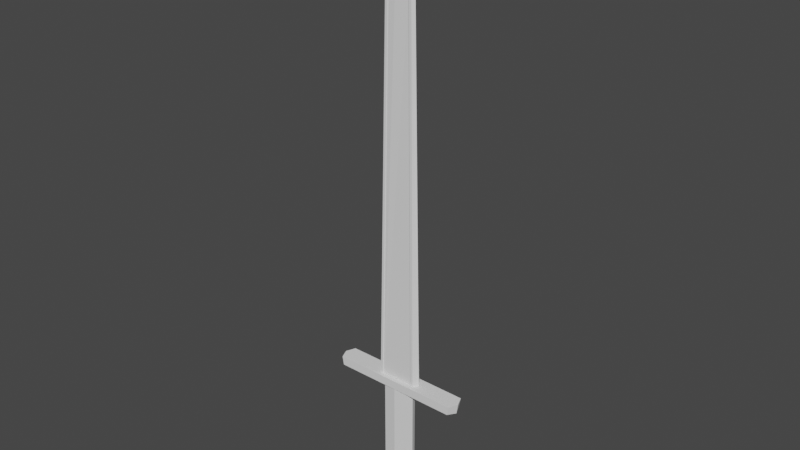 # Source: sword.blend  (saved by Blender 2.83.20; exported with 4.5.12 LTS)
import bpy
from mathutils import Matrix  # noqa: F401  (used for matrix-valued properties, if any)

bpy.ops.wm.read_factory_settings(use_empty=True)
scene = bpy.context.scene
scene.name = 'Scene'

# ---- collections
col_collection = bpy.data.collections.new('Collection'); scene.collection.children.link(col_collection)

# ---- world
world_world = bpy.data.worlds.new('World'); scene.world = world_world
world_world.use_nodes = True; world_world.node_tree.nodes.clear()
_N = world_world.node_tree.nodes; _L = world_world.node_tree.links
n0 = _N.new('ShaderNodeOutputWorld'); n0.name = 'World Output'; n0.location = (300, 300)
n1 = _N.new('ShaderNodeBackground'); n1.name = 'Background'; n1.location = (10, 300)
n1.inputs[0].default_value = (0.05088, 0.05088, 0.05088, 1.0)
_L.new(n1.outputs[0], n0.inputs[0])
n0.is_active_output = True
world_world.color = (0.05088, 0.05088, 0.05088)
world_world.use_sun_shadow = False
world_world.sun_shadow_jitter_overblur = 0.0

# ---- meshes
me_cube_001 = bpy.data.meshes.new('Cube.001')
me_cube_001.from_pydata([(-0.025, -0.006981, -0.004801), (-0.00063, -0.003151, 0.6949), (-0.025, 0.006981, -0.004801), (-0.00063, 0.003151, 0.6949), (0.025, -0.006981, -0.004801), (0.00063, -0.003151, 0.6949), (0.025, 0.006981, -0.004801), (0.00063, 0.003151, 0.6949), (-0.01591, -0.003151, 0.5656), (-0.01591, 0.003151, 0.5656), (0.01591, 0.003151, 0.5656), (0.01591, -0.003151, 0.5656), (-0.02084, -0.003574, 0.566), (-0.005, -0.003574, 0.7), (-0.02084, 0.003574, 0.566), (-0.03, 0.007919, -0.01), (0.03, 0.007919, -0.01), (-0.005, 0.003574, 0.7), (0.005, 0.003574, 0.7), (0.02084, 0.003574, 0.566), (0.02084, -0.003574, 0.566), (0.03, -0.007919, -0.01), (-0.03, -0.007919, -0.01), (0.005, -0.003574, 0.7), (-0.01704, -0.003589, 0.5657), (-0.00162, -0.003589, 0.6962), (-0.01704, 0.003589, 0.5657), (-0.02614, 0.007952, -0.006197), (0.02614, 0.007952, -0.006197), (-0.00162, 0.003589, 0.6962), (0.00162, 0.003589, 0.6962), (0.01704, 0.003589, 0.5657), (0.01704, -0.003589, 0.5657), (0.02614, -0.007952, -0.006197), (-0.02614, -0.007952, -0.006197), (0.00162, -0.003589, 0.6962), (-0.03555, 0.0, -0.01), (-0.005926, 0.0, 0.7), (0.03555, 0.0, -0.01), (0.005926, 0.0, 0.7), (0.02469, 0.0, 0.566), (-0.02469, 0.0, 0.566)], [], [(41, 37, 17, 14), (40, 39, 23, 20), (2, 9, 3, 7, 10, 6), (36, 38, 21, 22), (39, 37, 13, 23), (38, 40, 20, 21), (36, 41, 14, 15), (4, 11, 5, 1, 8, 0), (24, 25, 13, 12), (26, 27, 15, 14), (27, 28, 16, 15), (30, 29, 17, 18), (28, 31, 19, 16), (32, 33, 21, 20), (33, 34, 22, 21), (25, 35, 23, 13), (34, 24, 12, 22), (29, 26, 14, 17), (31, 30, 18, 19), (35, 32, 20, 23), (8, 1, 25, 24), (9, 2, 27, 26), (2, 6, 28, 27), (7, 3, 29, 30), (6, 10, 31, 28), (11, 4, 33, 32), (4, 0, 34, 33), (1, 5, 35, 25), (0, 8, 24, 34), (3, 9, 26, 29), (10, 7, 30, 31), (5, 11, 32, 35), (22, 12, 41, 36), (16, 19, 40, 38), (18, 17, 37, 39), (15, 16, 38, 36), (19, 18, 39, 40), (12, 13, 37, 41)])
_uv = me_cube_001.uv_layers.new(name='UVMap')
_uv.uv.foreach_set('vector', [0.5831, 0.125, 0.625, 0.125, 0.625, 0.25, 0.5831, 0.25, 0.5831, 0.625, 0.625, 0.625, 0.625, 0.75, 0.5831, 0.75, 0.3765, 0.2707, 0.583, 0.2793, 0.6235, 0.3606, 0.6235, 0.3894, 0.583, 0.4707, 0.3765, 0.4793, 0.125, 0.625, 0.375, 0.625, 0.375, 0.75, 0.125, 0.75, 0.625, 0.625, 0.875, 0.625, 0.875, 0.75, 0.625, 0.75, 0.375, 0.625, 0.5831, 0.625, 0.5831, 0.75, 0.375, 0.75, 0.375, 0.125, 0.5831, 0.125, 0.5831, 0.25, 0.375, 0.25, 0.3765, 0.7707, 0.583, 0.7793, 0.6235, 0.8606, 0.6235, 0.8894, 0.583, 0.9707, 0.3765, 0.9793, 0.583, 0.9774, 0.6238, 0.9134, 0.625, 1.0, 0.5831, 1.0, 0.583, 0.2726, 0.3762, 0.266, 0.375, 0.25, 0.5831, 0.25, 0.3762, 0.266, 0.3762, 0.484, 0.375, 0.5, 0.375, 0.25, 0.6238, 0.4134, 0.6238, 0.3366, 0.625, 0.25, 0.625, 0.5, 0.3762, 0.484, 0.583, 0.4774, 0.5831, 0.5, 0.375, 0.5, 0.583, 0.7726, 0.3762, 0.766, 0.375, 0.75, 0.5831, 0.75, 0.3762, 0.766, 0.3762, 0.984, 0.375, 1.0, 0.375, 0.75, 0.6238, 0.9134, 0.6238, 0.8366, 0.625, 0.75, 0.625, 1.0, 0.3762, 0.984, 0.583, 0.9774, 0.5831, 1.0, 0.375, 1.0, 0.6238, 0.3366, 0.583, 0.2726, 0.5831, 0.25, 0.625, 0.25, 0.583, 0.4774, 0.6238, 0.4134, 0.625, 0.5, 0.5831, 0.5, 0.6238, 0.8366, 0.583, 0.7726, 0.5831, 0.75, 0.625, 0.75, 0.583, 0.9707, 0.6235, 0.8894, 0.6238, 0.9134, 0.583, 0.9774, 0.583, 0.2793, 0.3765, 0.2707, 0.3762, 0.266, 0.583, 0.2726, 0.3765, 0.2707, 0.3765, 0.4793, 0.3762, 0.484, 0.3762, 0.266, 0.6235, 0.3894, 0.6235, 0.3606, 0.6238, 0.3366, 0.6238, 0.4134, 0.3765, 0.4793, 0.583, 0.4707, 0.583, 0.4774, 0.3762, 0.484, 0.583, 0.7793, 0.3765, 0.7707, 0.3762, 0.766, 0.583, 0.7726, 0.3765, 0.7707, 0.3765, 0.9793, 0.3762, 0.984, 0.3762, 0.766, 0.6235, 0.8894, 0.6235, 0.8606, 0.6238, 0.8366, 0.6238, 0.9134, 0.3765, 0.9793, 0.583, 0.9707, 0.583, 0.9774, 0.3762, 0.984, 0.6235, 0.3606, 0.583, 0.2793, 0.583, 0.2726, 0.6238, 0.3366, 0.583, 0.4707, 0.6235, 0.3894, 0.6238, 0.4134, 0.583, 0.4774, 0.6235, 0.8606, 0.583, 0.7793, 0.583, 0.7726, 0.6238, 0.8366, 0.375, 0.0, 0.5831, 0.0, 0.5831, 0.125, 0.375, 0.125, 0.375, 0.5, 0.5831, 0.5, 0.5831, 0.625, 0.375, 0.625, 0.625, 0.5, 0.875, 0.5, 0.875, 0.625, 0.625, 0.625, 0.125, 0.5, 0.375, 0.5, 0.375, 0.625, 0.125, 0.625, 0.5831, 0.5, 0.625, 0.5, 0.625, 0.625, 0.5831, 0.625, 0.5831, 0.0, 0.625, 0.0, 0.625, 0.125, 0.5831, 0.125])
me_cube_001.use_remesh_fix_poles = True
me_cube_001.use_remesh_preserve_attributes = False
me_cube_001.use_mirror_vertex_groups = False
me_cube_001.update()
me_cube_002 = bpy.data.meshes.new('Cube.002')
me_cube_002.from_pydata([(-0.02, -0.01, -0.1667), (-0.02, -0.01, -0.01333), (-0.02, 0.01, -0.01333), (-0.02, 0.01, -0.1667), (0.02, 0.01, -0.01333), (0.02, 0.01, -0.1667), (0.02, -0.01, -0.01333), (0.02, -0.01, -0.1667), (0.0, -0.01285, -0.1667), (0.0, -0.01285, -0.01333), (0.0, 0.01285, -0.1667), (0.0, 0.01285, -0.01333), (0.02396, 0.0, -0.1667), (0.02396, 0.0, -0.01333), (-0.02396, 0.0, -0.1667), (-0.02396, 0.0, -0.01333), (0.0, 0.0, -0.1667)], [], [(8, 9, 1, 0), (12, 13, 6, 7), (10, 11, 4, 5), (14, 15, 2, 3), (16, 12, 7, 8), (14, 16, 8, 0), (3, 2, 11, 10), (7, 6, 9, 8), (3, 10, 16, 14), (10, 5, 12, 16), (0, 1, 15, 14), (5, 4, 13, 12), (15, 1, 2), (11, 1, 9), (11, 9, 4), (1, 11, 2), (4, 9, 6), (13, 4, 6)])
_uv = me_cube_002.uv_layers.new(name='UVMap')
_uv.uv.foreach_set('vector', [0.4583, 0.875, 0.5417, 0.875, 0.5417, 1.0, 0.4583, 1.0, 0.4583, 0.625, 0.5417, 0.625, 0.5417, 0.75, 0.4583, 0.75, 0.4583, 0.375, 0.5417, 0.375, 0.5417, 0.5, 0.4583, 0.5, 0.4583, 0.125, 0.5417, 0.125, 0.5417, 0.25, 0.4583, 0.25, 0.4583, 0.375, 0.4583, 0.625, 0.4583, 0.75, 0.4583, 0.375, 0.4583, 0.125, 0.4583, 0.375, 0.4583, 0.375, 0.4583, 0.0, 0.4583, 0.25, 0.5417, 0.25, 0.5417, 0.375, 0.4583, 0.375, 0.4583, 0.75, 0.5417, 0.75, 0.5417, 0.875, 0.4583, 0.875, 0.4583, 0.25, 0.4583, 0.375, 0.4583, 0.375, 0.4583, 0.125, 0.4583, 0.375, 0.4583, 0.5, 0.4583, 0.625, 0.4583, 0.375, 0.4583, 0.0, 0.5417, 0.0, 0.5417, 0.125, 0.4583, 0.125, 0.4583, 0.5, 0.5417, 0.5, 0.5417, 0.625, 0.4583, 0.625, 0.0, 0.0, 0.0, 0.0, 0.0, 0.0, 0.0, 0.0, 0.0, 0.0, 0.0, 0.0, 0.0, 0.0, 0.0, 0.0, 0.0, 0.0, 0.0, 0.0, 0.0, 0.0, 0.0, 0.0, 0.0, 0.0, 0.0, 0.0, 0.0, 0.0, 0.0, 0.0, 0.0, 0.0, 0.0, 0.0])
me_cube_002.use_remesh_fix_poles = True
me_cube_002.use_remesh_preserve_attributes = False
me_cube_002.use_mirror_vertex_groups = False
me_cube_002.update()
me_sphere = bpy.data.meshes.new('Sphere')
me_sphere.from_pydata([(5.018e-08, 0.01591, 0.02291), (5.018e-08, 0.0225, -2.618e-08), (5.018e-08, 0.01591, -0.02291), (0.0162, 0.01125, 0.02291), (0.02291, 0.01591, -2.618e-08), (0.0162, 0.01125, -0.02291), (0.02291, -4.377e-08, 0.02291), (0.0324, -4.31e-08, -2.618e-08), (0.02291, -4.377e-08, -0.02291), (0.0162, -0.01125, 0.02291), (0.02291, -0.01591, -2.618e-08), (0.0162, -0.01125, -0.02291), (5.018e-08, -4.382e-08, -0.0324), (5.121e-08, -0.01591, 0.02291), (5.025e-08, -0.0225, -2.618e-08), (5.121e-08, -0.01591, -0.02291), (4.817e-08, -4.521e-08, 0.0324), (-0.0162, -0.01125, 0.02291), (-0.02291, -0.01591, -2.618e-08), (-0.0162, -0.01125, -0.02291), (-0.02291, -4.377e-08, 0.02291), (-0.0324, -4.31e-08, -2.618e-08), (-0.02291, -4.377e-08, -0.02291), (-0.0162, 0.01125, 0.02291), (-0.02291, 0.01591, -2.618e-08), (-0.0162, 0.01125, -0.02291)], [], [(2, 1, 4, 5), (0, 16, 3), (12, 2, 5), (1, 0, 3, 4), (5, 4, 7, 8), (3, 16, 6), (12, 5, 8), (4, 3, 6, 7), (8, 7, 10, 11), (6, 16, 9), (12, 8, 11), (7, 6, 9, 10), (11, 10, 14, 15), (9, 16, 13), (12, 11, 15), (10, 9, 13, 14), (14, 13, 17, 18), (15, 14, 18, 19), (13, 16, 17), (12, 15, 19), (12, 19, 22), (18, 17, 20, 21), (19, 18, 21, 22), (17, 16, 20), (12, 22, 25), (21, 20, 23, 24), (22, 21, 24, 25), (20, 16, 23), (12, 25, 2), (24, 23, 0, 1), (25, 24, 1, 2), (23, 16, 0)])
_uv = me_sphere.uv_layers.new(name='UVMap')
_uv.uv.foreach_set('vector', [0.75, 0.25, 0.75, 0.5, 0.625, 0.5, 0.625, 0.25, 0.75, 0.75, 0.6875, 1.0, 0.625, 0.75, 0.6875, 0.0, 0.75, 0.25, 0.625, 0.25, 0.75, 0.5, 0.75, 0.75, 0.625, 0.75, 0.625, 0.5, 0.625, 0.25, 0.625, 0.5, 0.5, 0.5, 0.5, 0.25, 0.625, 0.75, 0.5625, 1.0, 0.5, 0.75, 0.5625, 0.0, 0.625, 0.25, 0.5, 0.25, 0.625, 0.5, 0.625, 0.75, 0.5, 0.75, 0.5, 0.5, 0.5, 0.25, 0.5, 0.5, 0.375, 0.5, 0.375, 0.25, 0.5, 0.75, 0.4375, 1.0, 0.375, 0.75, 0.4375, 0.0, 0.5, 0.25, 0.375, 0.25, 0.5, 0.5, 0.5, 0.75, 0.375, 0.75, 0.375, 0.5, 0.375, 0.25, 0.375, 0.5, 0.25, 0.5, 0.25, 0.25, 0.375, 0.75, 0.3125, 1.0, 0.25, 0.75, 0.3125, 0.0, 0.375, 0.25, 0.25, 0.25, 0.375, 0.5, 0.375, 0.75, 0.25, 0.75, 0.25, 0.5, 0.25, 0.5, 0.25, 0.75, 0.125, 0.75, 0.125, 0.5, 0.25, 0.25, 0.25, 0.5, 0.125, 0.5, 0.125, 0.25, 0.25, 0.75, 0.1875, 1.0, 0.125, 0.75, 0.1875, 0.0, 0.25, 0.25, 0.125, 0.25, 0.0625, 0.0, 0.125, 0.25, 0.0, 0.25, 0.125, 0.5, 0.125, 0.75, 0.0, 0.75, 0.0, 0.5, 0.125, 0.25, 0.125, 0.5, 0.0, 0.5, 0.0, 0.25, 0.125, 0.75, 0.0625, 1.0, 0.0, 0.75, 0.9375, 0.0, 1.0, 0.25, 0.875, 0.25, 1.0, 0.5, 1.0, 0.75, 0.875, 0.75, 0.875, 0.5, 1.0, 0.25, 1.0, 0.5, 0.875, 0.5, 0.875, 0.25, 1.0, 0.75, 0.9375, 1.0, 0.875, 0.75, 0.8125, 0.0, 0.875, 0.25, 0.75, 0.25, 0.875, 0.5, 0.875, 0.75, 0.75, 0.75, 0.75, 0.5, 0.875, 0.25, 0.875, 0.5, 0.75, 0.5, 0.75, 0.25, 0.875, 0.75, 0.8125, 1.0, 0.75, 0.75])
me_sphere.use_remesh_fix_poles = True
me_sphere.use_remesh_preserve_attributes = False
me_sphere.use_mirror_vertex_groups = False
me_sphere.update()
me_cube_003 = bpy.data.meshes.new('Cube.003')
me_cube_003.from_pydata([(-0.1, -0.01451, 0.0), (-0.1, 0.01451, 0.0), (0.1, -0.01451, 0.0), (0.1, 0.01451, 0.0), (-0.09767, -0.01451, -0.01333), (-0.09767, 0.01451, -0.01333), (0.09767, 0.01451, -0.01333), (0.09767, -0.01451, -0.01333), (0.0, 0.01451, 0.0), (0.0, -0.01451, 0.0), (-0.1062, 0.0, 0.0), (0.1062, 0.0, 0.0), (0.1037, 0.0, -0.016), (-0.1037, 0.0, -0.016), (0.0, 0.0, 0.0)], [], [(13, 10, 1, 5), (3, 8, 1, 10, 14, 11), (12, 11, 2, 7), (5, 1, 8, 3, 6), (14, 10, 0, 9, 2, 11), (6, 3, 11, 12), (4, 0, 10, 13), (13, 5, 6, 12), (7, 2, 9, 0, 4), (4, 13, 12, 7)])
_uv = me_cube_003.uv_layers.new(name='UVMap')
_uv.uv.foreach_set('vector', [0.5417, 0.125, 0.625, 0.125, 0.625, 0.25, 0.5417, 0.25, 0.625, 0.5, 0.75, 0.5, 0.875, 0.5, 0.875, 0.625, 0.75, 0.625, 0.625, 0.625, 0.5417, 0.625, 0.625, 0.625, 0.625, 0.75, 0.5417, 0.75, 0.5417, 0.25, 0.625, 0.25, 0.625, 0.375, 0.625, 0.5, 0.5417, 0.5, 0.75, 0.625, 0.875, 0.625, 0.875, 0.75, 0.75, 0.75, 0.625, 0.75, 0.625, 0.625, 0.5417, 0.5, 0.625, 0.5, 0.625, 0.625, 0.5417, 0.625, 0.5417, 0.0, 0.625, 0.0, 0.625, 0.125, 0.5417, 0.125, 0.5417, 0.125, 0.5417, 0.25, 0.5417, 0.5, 0.5417, 0.625, 0.5417, 0.75, 0.625, 0.75, 0.625, 0.875, 0.625, 1.0, 0.5417, 1.0, 0.5417, 0.0, 0.5417, 0.125, 0.5417, 0.625, 0.5417, 0.75])
me_cube_003.use_remesh_fix_poles = True
me_cube_003.use_remesh_preserve_attributes = False
me_cube_003.use_mirror_vertex_groups = False
me_cube_003.update()

# ---- objects
ob_blade = bpy.data.objects.new('Blade', me_cube_001)
ob_grip = bpy.data.objects.new('Grip', me_cube_002)
ob_pommel = bpy.data.objects.new('Pommel', me_sphere)
ob_cross_guard = bpy.data.objects.new('Cross-guard', me_cube_003)

# ---- transforms, parenting, visibility, modifiers, constraints
ob_blade.location = (0.0, 0.0, 0.0)
ob_blade.lineart.crease_threshold = 0.0
ob_grip.location = (0.0, 0.0, 0.0)
ob_grip.lineart.crease_threshold = 0.0
ob_pommel.location = (0.0, 0.0, -0.17)
ob_pommel.lineart.crease_threshold = 0.0
ob_cross_guard.location = (0.0, 0.0, 0.0)
ob_cross_guard.lineart.crease_threshold = 0.0

# ---- collection membership
col_collection.objects.link(ob_blade)
col_collection.objects.link(ob_grip)
col_collection.objects.link(ob_pommel)
col_collection.objects.link(ob_cross_guard)

# ---- scene / render settings (as saved in the file)
scene.frame_start = 1; scene.frame_end = 250; scene.frame_set(1)
scene.render.engine = 'BLENDER_EEVEE_NEXT'
scene.cycles.use_denoising = False
scene.cycles.samples = 128
scene.cycles.sampling_pattern = 'TABULATED_SOBOL'
scene.cycles.use_adaptive_sampling = False
scene.cycles.use_light_tree = False
scene.view_settings.view_transform = 'Filmic'
bpy.context.view_layer.update()

# ---- added for rendering (the .blend has no active camera and no usable light): camera, sun
cam_auto = bpy.data.cameras.new('AutoCamera')
cam_auto.lens = 50.0
cam_auto.sensor_width = 36.0
cam_auto.clip_end = 1000.0
ob_auto_camera = bpy.data.objects.new('AutoCamera', cam_auto)
scene.collection.objects.link(ob_auto_camera)
ob_auto_camera.location = (0.858741, -1.03049, 0.935793)
ob_auto_camera.rotation_euler = (1.09748, -7.21219e-08, 0.694738)
scene.camera = ob_auto_camera
light_auto_sun = bpy.data.lights.new('AutoSun', 'SUN')
light_auto_sun.energy = 3.0
light_auto_sun.angle = 0.0523599
ob_auto_sun = bpy.data.objects.new('AutoSun', light_auto_sun)
scene.collection.objects.link(ob_auto_sun)
ob_auto_sun.rotation_euler = (0.872665, 0.174533, 0.523599)
bpy.context.view_layer.update()

